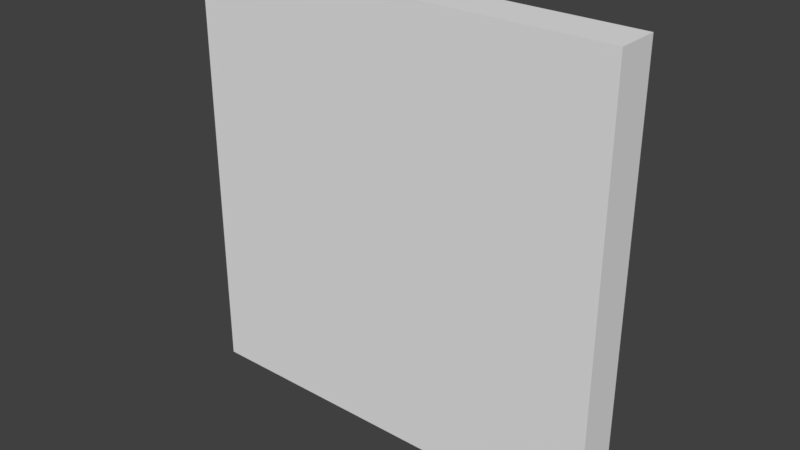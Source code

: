 # Source: wall-line.blend  (saved by Blender 2.78.0; exported with 4.5.12 LTS)
import bpy
from mathutils import Matrix  # noqa: F401  (used for matrix-valued properties, if any)

bpy.ops.wm.read_factory_settings(use_empty=True)
scene = bpy.context.scene
scene.name = 'Scene'

# ---- collections
col_collection_1 = bpy.data.collections.new('Collection 1'); scene.collection.children.link(col_collection_1)

# ---- world
world_world = bpy.data.worlds.new('World'); scene.world = world_world
world_world.color = (0.05088, 0.05088, 0.05088)
world_world.use_sun_shadow = False
world_world.sun_shadow_jitter_overblur = 0.0
world_world.cycles.sampling_method = 'MANUAL'

# ---- meshes
me_cube = bpy.data.meshes.new('Cube')
me_cube.from_pydata([(-1.0, -1.0, -1.0), (-1.0, -1.0, 1.0), (-1.0, 1.0, -1.0), (-1.0, 1.0, 1.0), (1.0, -1.0, -1.0), (1.0, -1.0, 1.0), (1.0, 1.0, -1.0), (1.0, 1.0, 1.0)], [], [(0, 1, 3, 2), (2, 3, 7, 6), (6, 7, 5, 4), (4, 5, 1, 0), (2, 6, 4, 0), (7, 3, 1, 5)])
_uv = me_cube.uv_layers.new(name='UVMap')
_uv.uv.foreach_set('vector', [0.0, 0.5, 0.0, 1.5, 0.1875, 1.5, 0.1875, 0.5, 0.0, 0.5, 0.0, 1.5, 1.0, 1.5, 1.0, 0.5, -0.8125, 0.5, -0.8125, 1.5, -1.0, 1.5, -1.0, 0.5, 0.0, 0.5, 0.0, 1.5, -1.0, 1.5, -1.0, 0.5, 0.0, -0.75, 1.0, -0.75, 1.0, -1.0, 0.0, -1.0, 0.25, -0.75, -0.75, -0.75, -0.75, -1.0, 0.25, -1.0])
me_cube.use_remesh_preserve_volume = False
me_cube.use_remesh_preserve_attributes = False
me_cube.use_mirror_vertex_groups = False
me_cube.update()

# ---- objects
ob_cube = bpy.data.objects.new('Cube', me_cube)

# ---- transforms, parenting, visibility, modifiers, constraints
ob_cube.location = (0.0, 0.0, 1.0)
ob_cube.scale = (1.0, 0.1, 1.0)
ob_cube.lineart.crease_threshold = 0.0

# ---- collection membership
col_collection_1.objects.link(ob_cube)

# ---- scene / render settings (as saved in the file)
scene.frame_start = 1; scene.frame_end = 250; scene.frame_set(1)
scene.render.engine = 'BLENDER_EEVEE_NEXT'
scene.render.resolution_percentage = 50
scene.render.dither_intensity = 0.0
scene.cycles.use_denoising = False
scene.cycles.samples = 128
scene.cycles.sampling_pattern = 'TABULATED_SOBOL'
scene.cycles.light_sampling_threshold = 0.0
scene.cycles.use_adaptive_sampling = False
scene.cycles.use_light_tree = False
scene.cycles.blur_glossy = 0.0
scene.cycles.sample_clamp_indirect = 0.0
scene.view_settings.view_transform = 'Standard'
bpy.context.view_layer.update()

# ---- added for rendering (the .blend has no active camera and no usable light): camera, sun
cam_auto = bpy.data.cameras.new('AutoCamera')
cam_auto.lens = 50.0
cam_auto.sensor_width = 36.0
cam_auto.clip_end = 1000.0
ob_auto_camera = bpy.data.objects.new('AutoCamera', cam_auto)
scene.collection.objects.link(ob_auto_camera)
ob_auto_camera.location = (2.62346, -3.14816, 3.09877)
ob_auto_camera.rotation_euler = (1.09748, -7.21219e-08, 0.694738)
scene.camera = ob_auto_camera
light_auto_sun = bpy.data.lights.new('AutoSun', 'SUN')
light_auto_sun.energy = 3.0
light_auto_sun.angle = 0.0523599
ob_auto_sun = bpy.data.objects.new('AutoSun', light_auto_sun)
scene.collection.objects.link(ob_auto_sun)
ob_auto_sun.rotation_euler = (0.872665, 0.174533, 0.523599)
bpy.context.view_layer.update()

